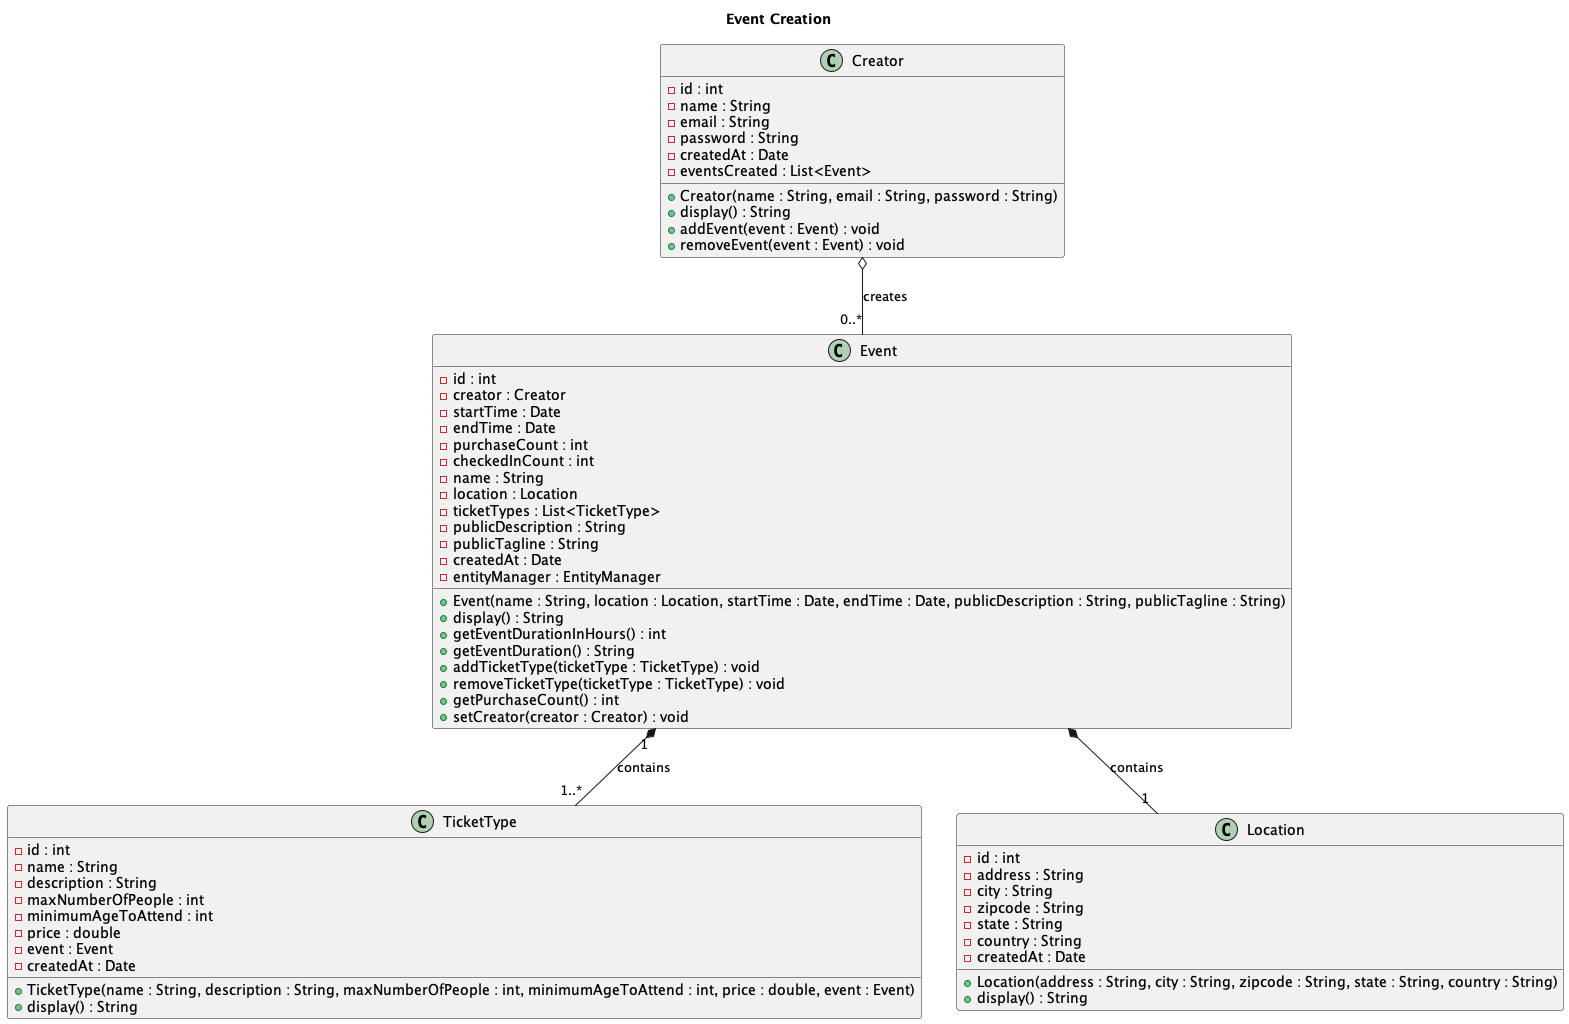

The diagram above was rendered by PlantUML. Its source (embedded in the PNG):
@startuml EventCreation
title Event Creation
!include classes/Creator.puml
!include classes/Event.puml
!include classes/TicketType.puml
!include classes/Location.puml

' Aggregation between Creator and Event
Creator o-- "0..*" Event : creates

' Composition between Event and TicketType
Event "1" *-- "1..*" TicketType : contains

' Composition between Event and Location
Event *-- "1" Location : contains

@enduml